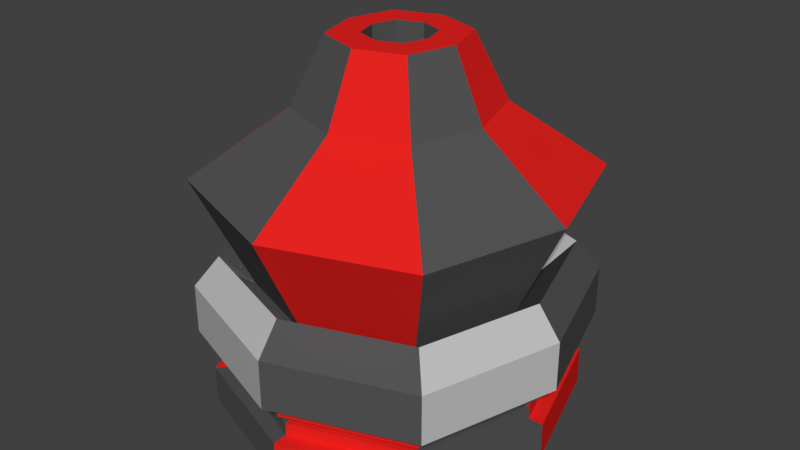 # Source: TurretBunker.blend  (saved by Blender 2.80.75; exported with 4.5.12 LTS)
import bpy
from mathutils import Matrix  # noqa: F401  (used for matrix-valued properties, if any)

bpy.ops.wm.read_factory_settings(use_empty=True)
scene = bpy.context.scene
scene.name = 'Scene'

# ---- collections
col_collection_1 = bpy.data.collections.new('Collection 1'); scene.collection.children.link(col_collection_1)

# ---- materials (node trees are filled in below, after node groups)
mat_black = bpy.data.materials.new('Black')
mat_black.alpha_threshold = 0.0
mat_black.roughness = 0.5
mat_red = bpy.data.materials.new('Red')
mat_red.alpha_threshold = 0.0
mat_red.roughness = 0.5
mat_grey = bpy.data.materials.new('Grey')
mat_grey.alpha_threshold = 0.0
mat_grey.roughness = 0.5

# ---- material node trees
mat_black.use_nodes = True; mat_black.node_tree.nodes.clear()
_N = mat_black.node_tree.nodes; _L = mat_black.node_tree.links
n0 = _N.new('ShaderNodeOutputMaterial'); n0.name = 'Material Output'; n0.location = (300, 300)
n1 = _N.new('ShaderNodeBsdfPrincipled'); n1.name = 'Principled BSDF'; n1.location = (10, 300)
n1.width = 150
n1.subsurface_method = 'BURLEY'
n1.inputs[0].default_value = (0.08984, 0.08984, 0.08984, 1.0)
n1.inputs[2].default_value = 0.0
n1.inputs[3].default_value = 1.45
n1.inputs[9].default_value = (1.0, 1.0, 1.0)
n1.inputs[13].default_value = 0.0
n1.inputs[27].default_value = (0.0, 0.0, 0.0, 1.0)
n1.inputs[28].default_value = 1.0
_L.new(n1.outputs[0], n0.inputs[0])
n0.is_active_output = True
mat_red.use_nodes = True; mat_red.node_tree.nodes.clear()
_N = mat_red.node_tree.nodes; _L = mat_red.node_tree.links
n0 = _N.new('ShaderNodeOutputMaterial'); n0.name = 'Material Output'; n0.location = (300, 300)
n1 = _N.new('ShaderNodeBsdfPrincipled'); n1.name = 'Principled BSDF'; n1.location = (10, 300)
n1.width = 150
n1.subsurface_method = 'BURLEY'
n1.inputs[0].default_value = (0.8, 0.01734, 0.01452, 1.0)
n1.inputs[2].default_value = 0.0
n1.inputs[3].default_value = 1.45
n1.inputs[9].default_value = (1.0, 1.0, 1.0)
n1.inputs[13].default_value = 0.0
n1.inputs[27].default_value = (0.0, 0.0, 0.0, 1.0)
n1.inputs[28].default_value = 1.0
_L.new(n1.outputs[0], n0.inputs[0])
n0.is_active_output = True
mat_grey.use_nodes = True; mat_grey.node_tree.nodes.clear()
_N = mat_grey.node_tree.nodes; _L = mat_grey.node_tree.links
n0 = _N.new('ShaderNodeOutputMaterial'); n0.name = 'Material Output'; n0.location = (300, 300)
n1 = _N.new('ShaderNodeBsdfPrincipled'); n1.name = 'Principled BSDF'; n1.location = (10, 300)
n1.width = 150
n1.subsurface_method = 'BURLEY'
n1.inputs[0].default_value = (0.5543, 0.5543, 0.5543, 1.0)
n1.inputs[2].default_value = 0.0
n1.inputs[3].default_value = 1.45
n1.inputs[9].default_value = (1.0, 1.0, 1.0)
n1.inputs[27].default_value = (0.0, 0.0, 0.0, 1.0)
n1.inputs[28].default_value = 1.0
_L.new(n1.outputs[0], n0.inputs[0])
n0.is_active_output = True

# ---- world
world_world = bpy.data.worlds.new('World'); scene.world = world_world
world_world.color = (0.05088, 0.05088, 0.05088)
world_world.use_sun_shadow = False
world_world.sun_shadow_jitter_overblur = 0.0
world_world.cycles.sampling_method = 'MANUAL'

# ---- meshes
me_cube_001 = bpy.data.meshes.new('Cube.001')
me_cube_001.from_pydata([(-1.0, -1.0, 0.005188), (-1.0, -1.0, 1.191), (-1.0, 1.0, 0.005188), (-1.0, 1.0, 1.191), (1.0, -1.0, 0.005188), (1.0, -1.0, 1.191), (1.0, 1.0, 0.005188), (1.0, 1.0, 1.191), (-1.309, 0.0, 0.005188), (-1.309, 0.0, 1.191), (1.309, 0.0, 0.005188), (1.309, 0.0, 1.191), (0.0, 1.357, 0.005188), (0.0, 1.357, 1.191), (0.0, -1.357, 0.005188), (0.0, -1.357, 1.191), (-0.9113, -0.9113, 1.191), (0.0, 0.0, 0.005188), (-0.9113, 0.9113, 1.191), (0.9113, -0.9113, 1.191), (0.9113, 0.9113, 1.191), (-1.193, 0.0, 1.191), (1.193, 0.0, 1.191), (0.0, 1.237, 1.191), (0.0, -1.237, 1.191), (-0.9113, -0.9113, 1.59), (-0.9113, 0.9113, 1.59), (0.9113, -0.9113, 1.59), (0.9113, 0.9113, 1.59), (-1.193, 0.0, 1.59), (1.193, 0.0, 1.59), (0.0, 1.237, 1.59), (0.0, -1.237, 1.59), (-0.7578, -0.7578, 1.59), (-0.7578, 0.7578, 1.59), (0.7578, -0.7578, 1.59), (0.7578, 0.7578, 1.59), (-0.992, 0.0, 1.59), (0.992, 0.0, 1.59), (0.0, 1.028, 1.59), (0.0, -1.028, 1.59), (-0.7578, -0.7578, 1.995), (-0.7578, 0.7578, 1.995), (0.7578, -0.7578, 1.995), (0.7578, 0.7578, 1.995), (-0.992, 0.0, 1.995), (0.992, 0.0, 1.995), (0.0, 1.028, 1.995), (0.0, -1.028, 1.995), (0.0, -1.31, 1.995), (0.0, 1.31, 1.995), (1.264, 0.0, 1.995), (-1.264, 0.0, 1.995), (0.9654, 0.9654, 1.995), (0.9654, -0.9654, 1.995), (-0.9654, 0.9654, 1.995), (-0.9654, -0.9654, 1.995), (-0.9654, -0.9654, 2.54), (-0.9654, 0.9654, 2.54), (0.9654, -0.9654, 2.54), (0.9654, 0.9654, 2.54), (-1.264, 0.0, 2.54), (1.264, 0.0, 2.54), (0.0, 1.31, 2.54), (0.0, -1.31, 2.54), (-1.067, -1.067, 2.54), (-1.067, 1.067, 2.54), (1.067, -1.067, 2.54), (1.067, 1.067, 2.54), (-1.397, 0.0, 2.54), (1.397, 0.0, 2.54), (0.0, 1.448, 2.54), (0.0, -1.448, 2.54), (-1.067, -1.067, 4.087), (-1.067, 1.067, 4.087), (1.067, -1.067, 4.087), (1.067, 1.067, 4.087), (-1.397, 0.0, 4.087), (1.397, 0.0, 4.087), (0.0, 1.448, 4.087), (0.0, -1.448, 4.087), (-0.7521, -0.7521, 4.087), (-0.7521, 0.7521, 4.087), (0.7521, -0.7521, 4.087), (0.7521, 0.7521, 4.087), (-0.9846, 0.0, 4.087), (0.9846, 0.0, 4.087), (0.0, 1.021, 4.087), (0.0, -1.021, 4.087), (-1.055, -1.055, 7.509), (-1.055, 1.055, 7.509), (1.055, -1.055, 7.509), (1.055, 1.055, 7.509), (-1.382, 0.0, 7.509), (1.382, 0.0, 7.509), (0.0, 1.432, 7.509), (0.0, -1.432, 7.509), (-0.357, -0.357, 11.61), (-0.357, 0.357, 11.61), (0.357, -0.357, 11.61), (0.357, 0.357, 11.61), (-0.4673, 0.0, 11.61), (0.4673, 0.0, 11.61), (0.0, 0.4844, 11.61), (0.0, -0.4844, 11.61), (-0.1888, -0.1888, 11.61), (-0.1888, 0.1888, 11.61), (0.1888, -0.1888, 11.61), (0.1888, 0.1888, 11.61), (-0.2472, 0.0, 11.61), (0.2472, 0.0, 11.61), (0.0, 0.2562, 11.61), (0.0, -0.2562, 11.61), (-0.1888, -0.1888, 9.395), (-0.1888, 0.1888, 9.395), (0.1888, -0.1888, 9.395), (0.1888, 0.1888, 9.395), (-0.2472, 0.0, 9.395), (0.2472, 0.0, 9.395), (0.0, 0.2562, 9.395), (0.0, -0.2562, 9.395), (-0.5358, 0.5358, 9.559), (0.0, 0.727, 9.559), (0.7014, 0.0, 9.559), (0.5358, -0.5358, 9.559), (0.0, -0.727, 9.559), (-0.5358, -0.5358, 9.559), (0.5358, 0.5358, 9.559), (-0.7014, 0.0, 9.559), (1.218, 0.0, 5.036), (-0.9307, 0.9307, 5.036), (-0.9307, -0.9307, 5.036), (0.9307, 0.9307, 5.036), (-1.218, 0.0, 5.036), (0.0, -1.263, 5.036), (0.9307, -0.9307, 5.036), (0.0, 1.263, 5.036)], [], [(8, 9, 3, 2), (12, 13, 7, 6), (10, 11, 5, 4), (14, 15, 1, 0), (17, 10, 4, 14), (11, 7, 20, 22), (5, 11, 22, 19), (12, 6, 10, 17), (6, 7, 11, 10), (0, 1, 9, 8), (2, 12, 17, 8), (13, 3, 18, 23), (15, 5, 19, 24), (8, 17, 14, 0), (4, 5, 15, 14), (2, 3, 13, 12), (9, 1, 16, 21), (3, 9, 21, 18), (1, 15, 24, 16), (7, 13, 23, 20), (23, 18, 26, 31), (21, 16, 25, 29), (18, 21, 29, 26), (24, 19, 27, 32), (19, 22, 30, 27), (22, 20, 28, 30), (16, 24, 32, 25), (20, 23, 31, 28), (26, 29, 37, 34), (27, 30, 38, 35), (31, 26, 34, 39), (29, 25, 33, 37), (28, 31, 39, 36), (25, 32, 40, 33), (32, 27, 35, 40), (30, 28, 36, 38), (40, 35, 43, 48), (38, 36, 44, 46), (34, 37, 45, 42), (35, 38, 46, 43), (39, 34, 42, 47), (37, 33, 41, 45), (36, 39, 47, 44), (33, 40, 48, 41), (44, 47, 50, 53), (46, 44, 53, 51), (41, 48, 49, 56), (42, 45, 52, 55), (48, 43, 54, 49), (45, 41, 56, 52), (43, 46, 51, 54), (47, 42, 55, 50), (51, 53, 60, 62), (56, 49, 64, 57), (50, 55, 58, 63), (54, 51, 62, 59), (52, 56, 57, 61), (49, 54, 59, 64), (53, 50, 63, 60), (55, 52, 61, 58), (58, 61, 69, 66), (63, 58, 66, 71), (64, 59, 67, 72), (59, 62, 70, 67), (62, 60, 68, 70), (57, 64, 72, 65), (60, 63, 71, 68), (61, 57, 65, 69), (67, 70, 78, 75), (65, 72, 80, 73), (68, 71, 79, 76), (69, 65, 73, 77), (70, 68, 76, 78), (72, 67, 75, 80), (66, 69, 77, 74), (71, 66, 74, 79), (129, 86, 83, 135), (131, 81, 85, 133), (135, 83, 88, 134), (133, 85, 82, 130), (82, 90, 95, 87), (88, 96, 89, 81), (87, 95, 92, 84), (122, 121, 98, 103), (124, 123, 102, 99), (126, 125, 104, 97), (127, 122, 103, 100), (128, 126, 97, 101), (123, 127, 100, 102), (125, 124, 99, 104), (121, 128, 101, 98), (104, 99, 107, 112), (98, 101, 109, 106), (103, 98, 106, 111), (99, 102, 110, 107), (97, 104, 112, 105), (100, 103, 111, 108), (101, 97, 105, 109), (102, 100, 108, 110), (108, 111, 119, 116), (109, 105, 113, 117), (110, 108, 116, 118), (112, 107, 115, 120), (106, 109, 117, 114), (111, 106, 114, 119), (107, 110, 118, 115), (105, 112, 120, 113), (115, 118, 116, 119, 114, 117, 113, 120), (130, 82, 87, 136), (136, 87, 84, 132), (134, 88, 81, 131), (132, 84, 86, 129), (90, 93, 128, 121), (96, 91, 124, 125), (94, 92, 127, 123), (93, 89, 126, 128), (92, 95, 122, 127), (89, 96, 125, 126), (91, 94, 123, 124), (95, 90, 121, 122), (86, 94, 91, 83), (84, 92, 94, 86), (81, 89, 93, 85), (85, 93, 90, 82), (83, 91, 96, 88), (76, 132, 129, 78), (80, 134, 131, 73), (79, 136, 132, 76), (74, 130, 136, 79), (77, 133, 130, 74), (75, 135, 134, 80), (73, 131, 133, 77), (78, 129, 135, 75)])
me_cube_001.polygons.foreach_set('material_index', [0, 0, 0, 0, 0, 1, 0, 0, 1, 1, 0, 1, 1, 0, 1, 1, 1, 0, 0, 0, 1, 1, 0, 1, 0, 1, 0, 0, 0, 0, 1, 1, 0, 0, 1, 1, 1, 1, 0, 0, 1, 1, 0, 0, 0, 1, 0, 0, 1, 1, 0, 1, 1, 0, 1, 0, 1, 1, 0, 0, 2, 0, 0, 2, 0, 2, 2, 0, 2, 2, 2, 0, 0, 0, 2, 0, 2, 0, 0, 2, 1, 0, 0, 1, 0, 0, 0, 1, 1, 1, 0, 1, 1, 1, 1, 1, 1, 1, 1, 0, 0, 0, 0, 0, 0, 0, 0, 0, 0, 2, 2, 0, 0, 1, 1, 1, 0, 0, 0, 1, 0, 1, 1, 0, 1, 0, 2, 2, 0, 2, 0, 0, 2])
me_cube_001.materials.append(mat_black)
me_cube_001.materials.append(mat_red)
me_cube_001.materials.append(mat_grey)
me_cube_001.use_remesh_preserve_volume = False
me_cube_001.use_remesh_preserve_attributes = False
me_cube_001.use_mirror_vertex_groups = False
me_cube_001.update()

# ---- objects
ob_bunker1 = bpy.data.objects.new('Bunker1', me_cube_001)

# ---- transforms, parenting, visibility, modifiers, constraints
ob_bunker1.location = (0.0, 0.0, 0.0)
ob_bunker1.scale = (1.0, 1.0, 0.25)
ob_bunker1.lineart.crease_threshold = 0.0

# ---- collection membership
col_collection_1.objects.link(ob_bunker1)

# ---- scene / render settings (as saved in the file)
scene.frame_start = 1; scene.frame_end = 250; scene.frame_set(1)
scene.render.engine = 'CYCLES'
scene.render.resolution_percentage = 50
scene.render.dither_intensity = 0.0
scene.cycles.use_denoising = False
scene.cycles.samples = 128
scene.cycles.sampling_pattern = 'TABULATED_SOBOL'
scene.cycles.use_adaptive_sampling = False
scene.cycles.use_light_tree = False
scene.cycles.blur_glossy = 0.0
scene.cycles.sample_clamp_indirect = 0.0
scene.view_settings.view_transform = 'Standard'
bpy.context.view_layer.update()

# ---- added for rendering (the .blend has no active camera and no usable light): camera, sun
cam_auto = bpy.data.cameras.new('AutoCamera')
cam_auto.lens = 50.0
cam_auto.sensor_width = 36.0
cam_auto.clip_end = 1000.0
ob_auto_camera = bpy.data.objects.new('AutoCamera', cam_auto)
scene.collection.objects.link(ob_auto_camera)
ob_auto_camera.location = (4.58971, -5.50766, 5.12359)
ob_auto_camera.rotation_euler = (1.09748, -7.21219e-08, 0.694738)
scene.camera = ob_auto_camera
light_auto_sun = bpy.data.lights.new('AutoSun', 'SUN')
light_auto_sun.energy = 3.0
light_auto_sun.angle = 0.0523599
ob_auto_sun = bpy.data.objects.new('AutoSun', light_auto_sun)
scene.collection.objects.link(ob_auto_sun)
ob_auto_sun.rotation_euler = (0.872665, 0.174533, 0.523599)
bpy.context.view_layer.update()
